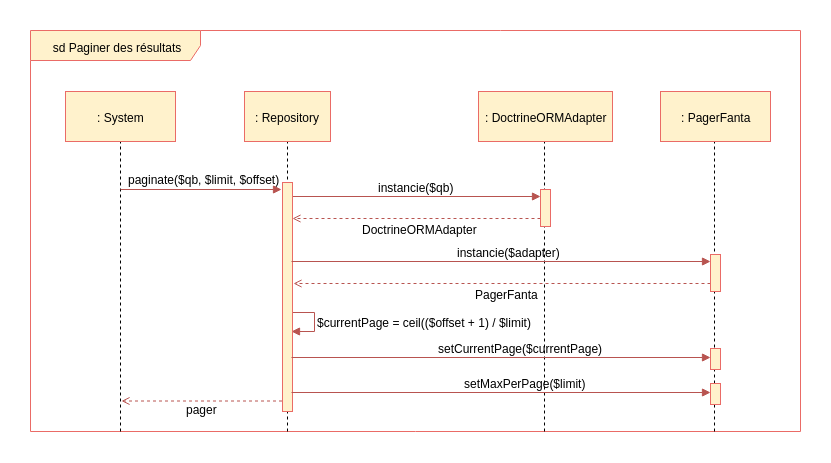

The diagram above was exported from draw.io. Its source (the exported page's mxGraphModel, read from the mxfile embedded in the PNG):
<mxGraphModel dx="1607" dy="803" grid="1" gridSize="10" guides="1" tooltips="1" connect="1" arrows="1" fold="1" page="1" pageScale="1" pageWidth="827" pageHeight="1169" math="0" shadow="0">
  <root>
    <mxCell id="0" />
    <mxCell id="1" parent="0" />
    <mxCell id="K7FP7fF-cm3MfXY6Lz9V-1" value="sd Paginer des résultats" style="shape=umlFrame;whiteSpace=wrap;html=1;width=170;height=30;fillColor=#fff2cc;strokeColor=#EA6B66;" vertex="1" parent="1">
      <mxGeometry x="250" y="129" width="770" height="401" as="geometry" />
    </mxCell>
    <mxCell id="K7FP7fF-cm3MfXY6Lz9V-61" value="" style="endArrow=open;html=1;endFill=0;fillColor=#f8cecc;strokeColor=#b85450;dashed=1;exitX=-0.071;exitY=0.702;exitPerimeter=0;" edge="1" parent="1">
      <mxGeometry width="50" height="50" relative="1" as="geometry">
        <mxPoint x="507.5" y="499.5" as="sourcePoint" />
        <mxPoint x="341" y="499.5" as="targetPoint" />
      </mxGeometry>
    </mxCell>
    <mxCell id="K7FP7fF-cm3MfXY6Lz9V-3" value="" style="endArrow=block;html=1;endFill=1;fillColor=#f8cecc;strokeColor=#b85450;edgeStyle=orthogonalEdgeStyle;rounded=0;entryX=0.91;entryY=0.18;entryDx=0;entryDy=0;entryPerimeter=0;" edge="1" parent="1">
      <mxGeometry width="50" height="50" relative="1" as="geometry">
        <mxPoint x="511" y="402" as="sourcePoint" />
        <mxPoint x="511" y="430" as="targetPoint" />
        <Array as="points">
          <mxPoint x="511.5" y="411.3895786830358" />
          <mxPoint x="533.5" y="411.3895786830358" />
          <mxPoint x="533.5" y="430.3895786830358" />
        </Array>
      </mxGeometry>
    </mxCell>
    <mxCell id="K7FP7fF-cm3MfXY6Lz9V-4" value="" style="endArrow=block;html=1;endFill=1;fillColor=#f8cecc;strokeColor=#b85450;" edge="1" parent="1">
      <mxGeometry width="50" height="50" relative="1" as="geometry">
        <mxPoint x="510" y="295" as="sourcePoint" />
        <mxPoint x="760" y="295" as="targetPoint" />
      </mxGeometry>
    </mxCell>
    <mxCell id="K7FP7fF-cm3MfXY6Lz9V-5" value="" style="endArrow=open;html=1;endFill=0;fillColor=#f8cecc;strokeColor=#b85450;dashed=1;exitX=-0.071;exitY=0.702;exitPerimeter=0;" edge="1" parent="1">
      <mxGeometry width="50" height="50" relative="1" as="geometry">
        <mxPoint x="760" y="317" as="sourcePoint" />
        <mxPoint x="512" y="317" as="targetPoint" />
      </mxGeometry>
    </mxCell>
    <mxCell id="K7FP7fF-cm3MfXY6Lz9V-6" value="" style="endArrow=none;dashed=1;html=1;entryX=0.5;entryY=1;" edge="1" parent="1">
      <mxGeometry width="50" height="50" relative="1" as="geometry">
        <mxPoint x="934" y="530" as="sourcePoint" />
        <mxPoint x="934" y="230.82352941176464" as="targetPoint" />
      </mxGeometry>
    </mxCell>
    <mxCell id="K7FP7fF-cm3MfXY6Lz9V-7" value="" style="endArrow=none;dashed=1;html=1;entryX=0.5;entryY=1;exitX=0.276;exitY=1.003;exitPerimeter=0;" edge="1" parent="1">
      <mxGeometry width="50" height="50" relative="1" as="geometry">
        <mxPoint x="507" y="530" as="sourcePoint" />
        <mxPoint x="507" y="233" as="targetPoint" />
      </mxGeometry>
    </mxCell>
    <mxCell id="K7FP7fF-cm3MfXY6Lz9V-9" value="" style="html=1;points=[];perimeter=orthogonalPerimeter;fillColor=#fff2cc;strokeColor=#EA6B66;" vertex="1" parent="1">
      <mxGeometry x="502" y="281" width="10" height="229" as="geometry" />
    </mxCell>
    <mxCell id="K7FP7fF-cm3MfXY6Lz9V-10" value="" style="endArrow=none;dashed=1;html=1;entryX=0.5;entryY=1;" edge="1" parent="1">
      <mxGeometry width="50" height="50" relative="1" as="geometry">
        <mxPoint x="764" y="530" as="sourcePoint" />
        <mxPoint x="764" y="233.82352941176464" as="targetPoint" />
      </mxGeometry>
    </mxCell>
    <mxCell id="K7FP7fF-cm3MfXY6Lz9V-14" value="" style="endArrow=none;dashed=1;html=1;entryX=0.5;entryY=1;" edge="1" parent="1">
      <mxGeometry width="50" height="50" relative="1" as="geometry">
        <mxPoint x="340" y="530" as="sourcePoint" />
        <mxPoint x="340" y="232.82352941176464" as="targetPoint" />
      </mxGeometry>
    </mxCell>
    <mxCell id="K7FP7fF-cm3MfXY6Lz9V-15" value="paginate($qb, $limit, $offset)" style="text;html=1;resizable=0;points=[];autosize=1;align=left;verticalAlign=top;spacingTop=-4;" vertex="1" parent="1">
      <mxGeometry x="346" y="269" width="170" height="10" as="geometry" />
    </mxCell>
    <mxCell id="K7FP7fF-cm3MfXY6Lz9V-16" value="" style="endArrow=block;html=1;endFill=1;fillColor=#f8cecc;strokeColor=#b85450;" edge="1" parent="1">
      <mxGeometry width="50" height="50" relative="1" as="geometry">
        <mxPoint x="340" y="288" as="sourcePoint" />
        <mxPoint x="501" y="288" as="targetPoint" />
      </mxGeometry>
    </mxCell>
    <mxCell id="K7FP7fF-cm3MfXY6Lz9V-19" value=": DoctrineORMAdapter" style="html=1;fillColor=#fff2cc;strokeColor=#EA6B66;" vertex="1" parent="1">
      <mxGeometry x="698" y="190" width="134" height="50" as="geometry" />
    </mxCell>
    <mxCell id="K7FP7fF-cm3MfXY6Lz9V-24" value=": PagerFanta" style="html=1;fillColor=#fff2cc;strokeColor=#EA6B66;" vertex="1" parent="1">
      <mxGeometry x="880" y="190" width="110" height="50" as="geometry" />
    </mxCell>
    <mxCell id="K7FP7fF-cm3MfXY6Lz9V-25" value=": System" style="html=1;fillColor=#fff2cc;strokeColor=#EA6B66;" vertex="1" parent="1">
      <mxGeometry x="285" y="190" width="110" height="50" as="geometry" />
    </mxCell>
    <mxCell id="K7FP7fF-cm3MfXY6Lz9V-28" value=": Repository" style="html=1;fillColor=#fff2cc;strokeColor=#EA6B66;" vertex="1" parent="1">
      <mxGeometry x="464" y="190" width="86" height="50" as="geometry" />
    </mxCell>
    <mxCell id="K7FP7fF-cm3MfXY6Lz9V-29" value="" style="html=1;points=[];perimeter=orthogonalPerimeter;fillColor=#fff2cc;strokeColor=#EA6B66;" vertex="1" parent="1">
      <mxGeometry x="760" y="288" width="10" height="37" as="geometry" />
    </mxCell>
    <mxCell id="K7FP7fF-cm3MfXY6Lz9V-30" value="instancie($qb)" style="text;html=1;resizable=0;points=[];autosize=1;align=left;verticalAlign=top;spacingTop=-4;" vertex="1" parent="1">
      <mxGeometry x="596" y="277" width="90" height="10" as="geometry" />
    </mxCell>
    <mxCell id="K7FP7fF-cm3MfXY6Lz9V-35" value="DoctrineORMAdapter" style="text;html=1;resizable=0;points=[];autosize=1;align=left;verticalAlign=top;spacingTop=-4;" vertex="1" parent="1">
      <mxGeometry x="580" y="319" width="130" height="10" as="geometry" />
    </mxCell>
    <mxCell id="K7FP7fF-cm3MfXY6Lz9V-47" value="" style="endArrow=block;html=1;endFill=1;fillColor=#f8cecc;strokeColor=#b85450;" edge="1" parent="1">
      <mxGeometry width="50" height="50" relative="1" as="geometry">
        <mxPoint x="511" y="360" as="sourcePoint" />
        <mxPoint x="930" y="360" as="targetPoint" />
      </mxGeometry>
    </mxCell>
    <mxCell id="K7FP7fF-cm3MfXY6Lz9V-48" value="" style="endArrow=open;html=1;endFill=0;fillColor=#f8cecc;strokeColor=#b85450;dashed=1;exitX=-0.071;exitY=0.702;exitPerimeter=0;" edge="1" parent="1">
      <mxGeometry width="50" height="50" relative="1" as="geometry">
        <mxPoint x="930" y="382" as="sourcePoint" />
        <mxPoint x="513" y="382" as="targetPoint" />
      </mxGeometry>
    </mxCell>
    <mxCell id="K7FP7fF-cm3MfXY6Lz9V-49" value="" style="html=1;points=[];perimeter=orthogonalPerimeter;fillColor=#fff2cc;strokeColor=#EA6B66;" vertex="1" parent="1">
      <mxGeometry x="930" y="353" width="10" height="37" as="geometry" />
    </mxCell>
    <mxCell id="K7FP7fF-cm3MfXY6Lz9V-50" value="instancie($adapter)" style="text;html=1;resizable=0;points=[];autosize=1;align=left;verticalAlign=top;spacingTop=-4;" vertex="1" parent="1">
      <mxGeometry x="675" y="342" width="120" height="10" as="geometry" />
    </mxCell>
    <mxCell id="K7FP7fF-cm3MfXY6Lz9V-51" value="PagerFanta" style="text;html=1;resizable=0;points=[];autosize=1;align=left;verticalAlign=top;spacingTop=-4;" vertex="1" parent="1">
      <mxGeometry x="693" y="384" width="80" height="10" as="geometry" />
    </mxCell>
    <mxCell id="K7FP7fF-cm3MfXY6Lz9V-52" value="$currentPage = ceil(($offset + 1) / $limit)" style="text;html=1;resizable=0;points=[];autosize=1;align=left;verticalAlign=top;spacingTop=-4;" vertex="1" parent="1">
      <mxGeometry x="535" y="412" width="230" height="10" as="geometry" />
    </mxCell>
    <mxCell id="K7FP7fF-cm3MfXY6Lz9V-53" value="" style="endArrow=block;html=1;endFill=1;fillColor=#f8cecc;strokeColor=#b85450;" edge="1" parent="1">
      <mxGeometry width="50" height="50" relative="1" as="geometry">
        <mxPoint x="511" y="456" as="sourcePoint" />
        <mxPoint x="930" y="456" as="targetPoint" />
      </mxGeometry>
    </mxCell>
    <mxCell id="K7FP7fF-cm3MfXY6Lz9V-55" value="" style="html=1;points=[];perimeter=orthogonalPerimeter;fillColor=#fff2cc;strokeColor=#EA6B66;" vertex="1" parent="1">
      <mxGeometry x="930" y="447" width="10" height="21" as="geometry" />
    </mxCell>
    <mxCell id="K7FP7fF-cm3MfXY6Lz9V-56" value="setCurrentPage($currentPage)" style="text;html=1;resizable=0;points=[];autosize=1;align=left;verticalAlign=top;spacingTop=-4;" vertex="1" parent="1">
      <mxGeometry x="656" y="438" width="180" height="10" as="geometry" />
    </mxCell>
    <mxCell id="K7FP7fF-cm3MfXY6Lz9V-58" value="" style="endArrow=block;html=1;endFill=1;fillColor=#f8cecc;strokeColor=#b85450;" edge="1" parent="1">
      <mxGeometry width="50" height="50" relative="1" as="geometry">
        <mxPoint x="511" y="491" as="sourcePoint" />
        <mxPoint x="930" y="491" as="targetPoint" />
      </mxGeometry>
    </mxCell>
    <mxCell id="K7FP7fF-cm3MfXY6Lz9V-59" value="" style="html=1;points=[];perimeter=orthogonalPerimeter;fillColor=#fff2cc;strokeColor=#EA6B66;" vertex="1" parent="1">
      <mxGeometry x="930" y="482" width="10" height="21" as="geometry" />
    </mxCell>
    <mxCell id="K7FP7fF-cm3MfXY6Lz9V-60" value="setMaxPerPage($limit)" style="text;html=1;resizable=0;points=[];autosize=1;align=left;verticalAlign=top;spacingTop=-4;" vertex="1" parent="1">
      <mxGeometry x="682" y="473" width="140" height="10" as="geometry" />
    </mxCell>
    <mxCell id="K7FP7fF-cm3MfXY6Lz9V-62" value="pager" style="text;html=1;resizable=0;points=[];autosize=1;align=left;verticalAlign=top;spacingTop=-4;" vertex="1" parent="1">
      <mxGeometry x="404" y="499" width="50" height="10" as="geometry" />
    </mxCell>
  </root>
</mxGraphModel>